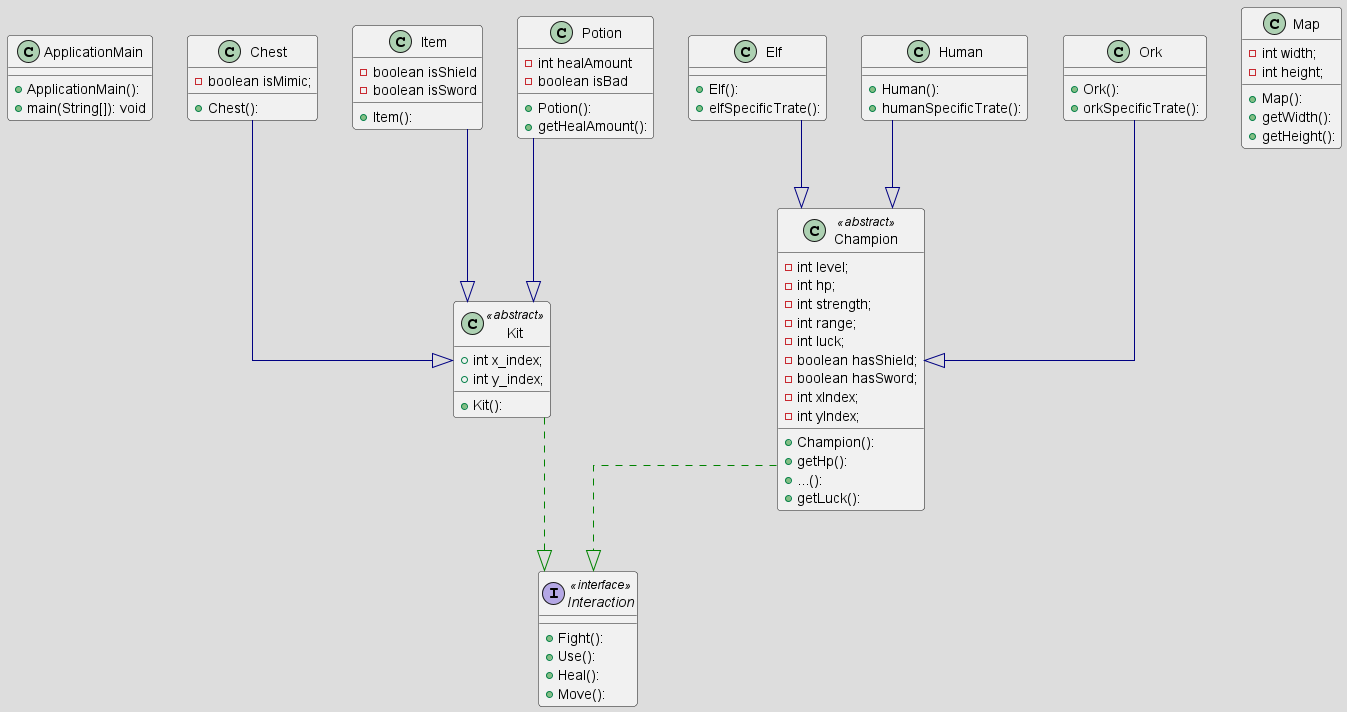

The diagram above was rendered by PlantUML. Its source (embedded in the PNG):
@startuml

!theme toy
top to bottom direction
skinparam linetype ortho

class ApplicationMain {
  + ApplicationMain(): 
  + main(String[]): void
}
class Champion << abstract >>{
    - int level;
    - int hp;
    - int strength;
    - int range;
    - int luck;
    - boolean hasShield;
    - boolean hasSword;
    - int xIndex;
    - int yIndex;
  + Champion():
  + getHp():
  + ...():
  + getLuck():
}
class Chest {
    - boolean isMimic;
  + Chest():
}
class Elf {
  + Elf():
  + elfSpecificTrate():
}
class Human {
  + Human(): 
  + humanSpecificTrate():
}
interface Interaction << interface >>{
 + Fight():
 + Use():
 + Heal():
 + Move():
}
class Item {
    - boolean isShield
    - boolean isSword
  + Item():
}
class Kit  << abstract >>{
    + int x_index;
    + int y_index;
  + Kit(): 
}
class Map {
    - int width;
    - int height;
  + Map():
  + getWidth():
  + getHeight():
}
class Ork {
  + Ork():
  + orkSpecificTrate():
}
class Potion {
    - int healAmount
    - boolean isBad
  + Potion():
  + getHealAmount():
}

Champion         -[#008200,dashed]-^  Interaction     
Chest            -[#000082,plain]-^  Kit             
Elf              -[#000082,plain]-^  Champion        
Human            -[#000082,plain]-^  Champion
Item             -[#000082,plain]-^  Kit
Kit              -[#008200,dashed]-^  Interaction     
Ork              -[#000082,plain]-^  Champion        
Potion           -[#000082,plain]-^  Kit
@enduml